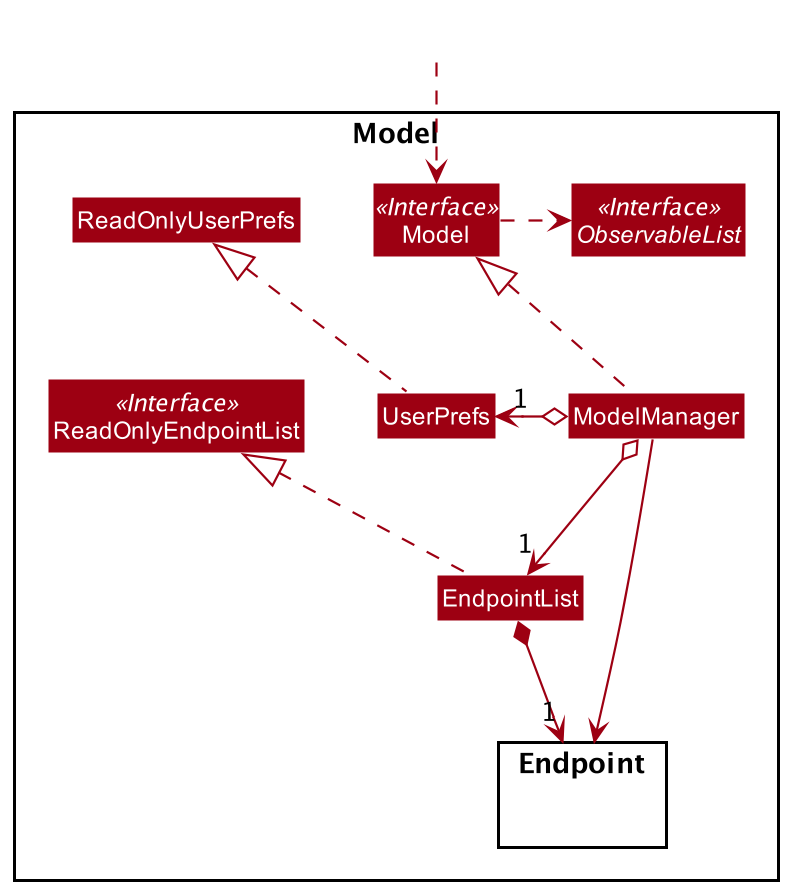

The diagram above was rendered by PlantUML. Its source (embedded in the PNG):
@startuml
!include style.puml
skinparam arrowThickness 1.1
skinparam arrowColor MODEL_COLOR
skinparam classBackgroundColor MODEL_COLOR

Package Model <<Rectangle>>{
Interface ReadOnlyEndpointList <<Interface>>
Interface Model <<Interface>>
Interface ObservableList <<Interface>>
Class EndpointList
Class ReadOnlyEndpointList
Class Model
Class ModelManager
Class UserPrefs
Class ReadOnlyUserPrefs

Package Endpoint{}
}

Class HiddenOutside #FFFFFF
HiddenOutside ..> Model

EndpointList .up.|> ReadOnlyEndpointList

ModelManager .up.|> Model
Model .right.> ObservableList
ModelManager o--> "1" EndpointList
ModelManager o-left-> "1" UserPrefs
UserPrefs .up.|> ReadOnlyUserPrefs

EndpointList *--> "1" Endpoint

ModelManager ---> Endpoint
@enduml